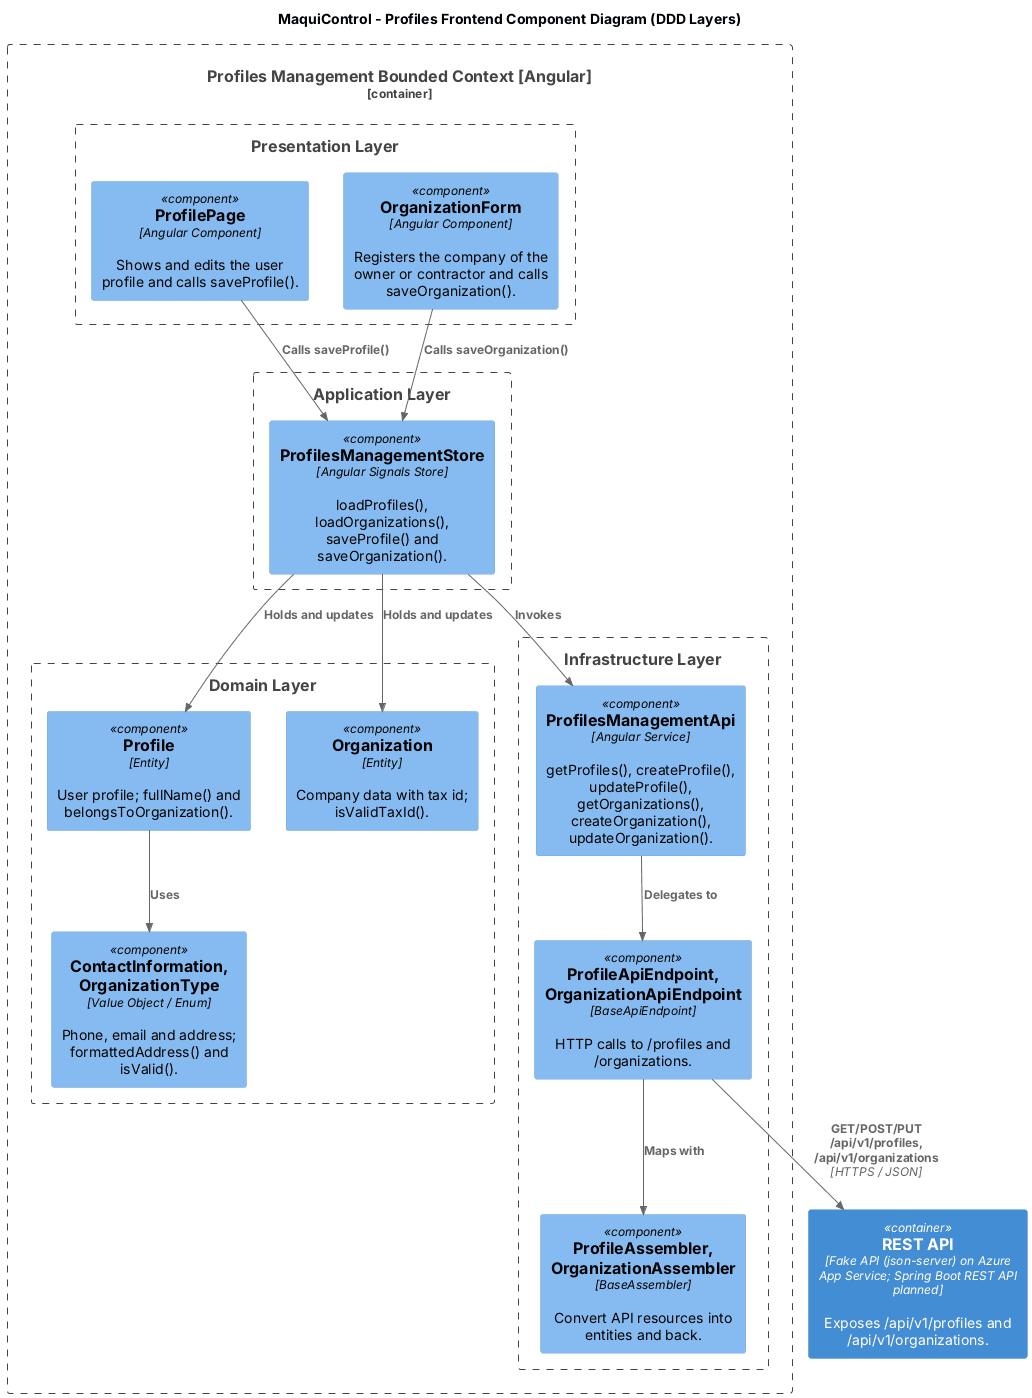

The diagram above was rendered by PlantUML. Its source (embedded in the PNG):
@startuml
!include <C4/C4_Component>

title MaquiControl - Profiles Frontend Component Diagram (DDD Layers)

Container_Boundary(bc, "Profiles Management Bounded Context [Angular]") {
    Boundary(presentation, "Presentation Layer") {
        Component(profilePage, "ProfilePage", "Angular Component", "Shows and edits the user profile and calls saveProfile().")
        Component(organizationForm, "OrganizationForm", "Angular Component", "Registers the company of the owner or contractor and calls saveOrganization().")
    }
    Boundary(application, "Application Layer") {
        Component(profilesStore, "ProfilesManagementStore", "Angular Signals Store", "loadProfiles(), loadOrganizations(), saveProfile() and saveOrganization().")
    }
    Boundary(domain, "Domain Layer") {
        Component(profile, "Profile", "Entity", "User profile; fullName() and belongsToOrganization().")
        Component(organization, "Organization", "Entity", "Company data with tax id; isValidTaxId().")
        Component(contact, "ContactInformation, OrganizationType", "Value Object / Enum", "Phone, email and address; formattedAddress() and isValid().")
    }
    Boundary(infrastructure, "Infrastructure Layer") {
        Component(profilesApi, "ProfilesManagementApi", "Angular Service", "getProfiles(), createProfile(), updateProfile(), getOrganizations(), createOrganization(), updateOrganization().")
        Component(endpoints, "ProfileApiEndpoint, OrganizationApiEndpoint", "BaseApiEndpoint", "HTTP calls to /profiles and /organizations.")
        Component(assemblers, "ProfileAssembler, OrganizationAssembler", "BaseAssembler", "Convert API resources into entities and back.")
    }
}

Container(api, "REST API", "Fake API (json-server) on Azure App Service; Spring Boot REST API planned", "Exposes /api/v1/profiles and /api/v1/organizations.")

Rel(profilePage, profilesStore, "Calls saveProfile()")
Rel(organizationForm, profilesStore, "Calls saveOrganization()")
Rel(profilesStore, profile, "Holds and updates")
Rel(profilesStore, organization, "Holds and updates")
Rel(profile, contact, "Uses")
Rel(profilesStore, profilesApi, "Invokes")
Rel(profilesApi, endpoints, "Delegates to")
Rel(endpoints, assemblers, "Maps with")
Rel(endpoints, api, "GET/POST/PUT /api/v1/profiles, /api/v1/organizations", "HTTPS / JSON")

@enduml